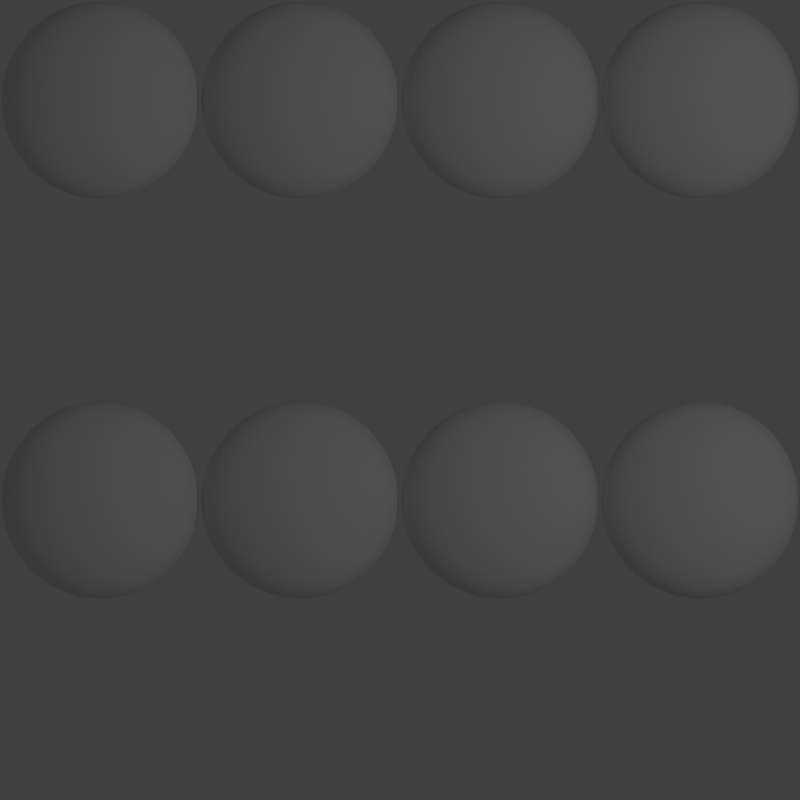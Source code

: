 # Source: normalmap_sprite.template.blend  (saved by Blender 2.72.0; exported with 4.5.12 LTS)
import bpy
from mathutils import Matrix  # noqa: F401  (used for matrix-valued properties, if any)

bpy.ops.wm.read_factory_settings(use_empty=True)
scene = bpy.context.scene
scene.name = 'Scene'

# ---- collections
col_collection_1 = bpy.data.collections.new('Collection 1'); scene.collection.children.link(col_collection_1)

# ---- world
world_world = bpy.data.worlds.new('World'); scene.world = world_world
world_world.color = (0.05088, 0.05088, 0.05088)
world_world.use_sun_shadow = False
world_world.sun_shadow_jitter_overblur = 0.0
world_world.cycles.sampling_method = 'MANUAL'
world_world.cycles.sample_map_resolution = 256

# ---- cameras
cam_camera = bpy.data.cameras.new('Camera')
cam_camera.type = 'ORTHO'
cam_camera.clip_end = 100.0
cam_camera.lens = 35.0
cam_camera.sensor_width = 32.0
cam_camera.sensor_height = 18.0
cam_camera.ortho_scale = 2.0
cam_camera.dof.focus_distance = 0.0
cam_camera.dof.aperture_fstop = 128.0

# ---- lights
light_lamp = bpy.data.lights.new('Lamp', 'POINT')
light_lamp.transmission_factor = 0.0
light_lamp.cutoff_distance = 30.0
light_lamp.energy = 100.0
light_lamp.shadow_buffer_clip_start = 1.001
light_lamp.shadow_soft_size = 0.1
light_lamp.shadow_maximum_resolution = 0.006
light_lamp.use_absolute_resolution = True
light_lamp.cycles.use_multiple_importance_sampling = False

# ---- meshes
me_icosphere_012 = bpy.data.meshes.new('Icosphere.012')
me_icosphere_012.from_pydata([(0.2764, -0.8506, 0.2615), (-0.7236, -0.5257, 0.2615), (-0.7236, 0.5257, 0.2615), (0.2764, 0.8506, 0.2615), (0.8944, 0.0, 0.2615), (0.0, 0.0, 0.5847), (0.9566, -0.1476, 0.1468), (0.9511, -0.309, -1.024e-08), (0.9511, 0.309, 1.024e-08), (0.9566, 0.1476, 0.1468), (0.1552, -0.9554, 0.1468), (0.0, -1.0, -1.024e-08), (0.5878, -0.809, 1.024e-08), (0.436, -0.8642, 0.1468), (-0.8607, -0.4429, 0.1468), (-0.9511, -0.309, -1.024e-08), (-0.5878, -0.809, 1.024e-08), (-0.6872, -0.6817, 0.1468), (-0.6872, 0.6817, 0.1468), (-0.5878, 0.809, -1.024e-08), (-0.9511, 0.309, 1.024e-08), (-0.8607, 0.4429, 0.1468), (0.436, 0.8642, 0.1468), (0.5878, 0.809, -1.024e-08), (0.0, 1.0, 1.024e-08), (0.1552, 0.9554, 0.1468), (0.8311, -0.2389, 0.2937), (0.6882, -0.5, 0.3074), (0.484, -0.7166, 0.2937), (0.02964, -0.8642, 0.2937), (-0.2629, -0.809, 0.3074), (-0.5319, -0.6817, 0.2937), (-0.8127, -0.2952, 0.2937), (-0.8506, 0.0, 0.3074), (-0.8127, 0.2952, 0.2937), (-0.5319, 0.6817, 0.2937), (-0.2629, 0.809, 0.3074), (0.02964, 0.8642, 0.2937), (0.484, 0.7166, 0.2937), (0.6882, 0.5, 0.3074), (0.8311, 0.2389, 0.2937), (0.07761, -0.2389, 0.5659), (0.1625, -0.5, 0.4974), (0.2328, -0.7166, 0.3844), (0.7534, 0.0, 0.3844), (0.5257, 0.0, 0.4974), (0.2511, 0.0, 0.5659), (-0.2032, -0.1476, 0.5659), (-0.4253, -0.309, 0.4974), (-0.6095, -0.4429, 0.3844), (-0.2032, 0.1476, 0.5659), (-0.4253, 0.309, 0.4974), (-0.6095, 0.4429, 0.3844), (0.07761, 0.2389, 0.5659), (0.1625, 0.5, 0.4974), (0.2328, 0.7166, 0.3844), (1.0, 0.0, 0.0), (0.309, -0.9511, 1.638e-14), (-0.809, -0.5878, 4.696e-14), (-0.809, 0.5878, -4.587e-14), (0.309, 0.9511, -1.529e-14), (0.6708, -0.6882, 0.1616), (0.809, -0.5878, -1.112e-06), (0.8618, -0.4253, 0.1616), (-0.4472, -0.8506, 0.1616), (-0.309, -0.9511, -4.602e-07), (-0.1382, -0.9511, 0.1616), (-0.9472, 0.1625, 0.1616), (-1.0, -3.608e-07, 3.643e-07), (-0.9472, -0.1625, 0.1616), (-0.1382, 0.9511, 0.1616), (-0.309, 0.9511, -2.876e-07), (-0.4472, 0.8506, 0.1616), (0.8618, 0.4253, 0.1616), (0.809, 0.5878, 0.0), (0.6708, 0.6882, 0.1616), (0.3618, -0.2629, 0.5229), (0.4472, -0.5257, 0.4231), (0.6382, -0.2629, 0.4231), (-0.1382, -0.4253, 0.5229), (-0.3618, -0.5878, 0.4231), (-0.05279, -0.6882, 0.4231), (-0.4472, 0.0, 0.5229), (-0.6708, 0.1625, 0.4231), (-0.6708, -0.1625, 0.4231), (-0.1382, 0.4253, 0.5229), (-0.05279, 0.6882, 0.4231), (-0.3618, 0.5878, 0.4231), (0.3618, 0.2629, 0.5229), (0.6382, 0.2629, 0.4231), (0.4472, 0.5257, 0.4231)], [], [(0, 28, 43), (1, 31, 49), (2, 34, 52), (3, 37, 55), (4, 40, 44), (6, 9, 4), (7, 56, 6), (6, 56, 9), (56, 8, 9), (10, 13, 0), (11, 57, 10), (10, 57, 13), (57, 12, 13), (14, 17, 1), (15, 58, 14), (14, 58, 17), (58, 16, 17), (18, 21, 2), (19, 59, 18), (18, 59, 21), (59, 20, 21), (22, 25, 3), (23, 60, 22), (22, 60, 25), (60, 24, 25), (13, 28, 0), (12, 61, 13), (13, 61, 28), (61, 27, 28), (12, 62, 61), (62, 63, 61), (61, 63, 27), (63, 26, 27), (62, 7, 63), (7, 6, 63), (63, 6, 26), (6, 4, 26), (17, 31, 1), (16, 64, 17), (17, 64, 31), (64, 30, 31), (16, 65, 64), (65, 66, 64), (64, 66, 30), (66, 29, 30), (65, 11, 66), (11, 10, 66), (66, 10, 29), (10, 0, 29), (21, 34, 2), (20, 67, 21), (21, 67, 34), (67, 33, 34), (20, 68, 67), (68, 69, 67), (67, 69, 33), (69, 32, 33), (68, 15, 69), (15, 14, 69), (69, 14, 32), (14, 1, 32), (25, 37, 3), (24, 70, 25), (25, 70, 37), (70, 36, 37), (24, 71, 70), (71, 72, 70), (70, 72, 36), (72, 35, 36), (71, 19, 72), (19, 18, 72), (72, 18, 35), (18, 2, 35), (9, 40, 4), (8, 73, 9), (9, 73, 40), (73, 39, 40), (8, 74, 73), (74, 75, 73), (73, 75, 39), (75, 38, 39), (74, 23, 75), (23, 22, 75), (75, 22, 38), (22, 3, 38), (41, 46, 5), (42, 76, 41), (43, 77, 42), (41, 76, 46), (76, 45, 46), (42, 77, 76), (77, 78, 76), (76, 78, 45), (78, 44, 45), (43, 28, 77), (28, 27, 77), (77, 27, 78), (27, 26, 78), (78, 26, 44), (26, 4, 44), (47, 41, 5), (48, 79, 47), (49, 80, 48), (47, 79, 41), (79, 42, 41), (48, 80, 79), (80, 81, 79), (79, 81, 42), (81, 43, 42), (49, 31, 80), (31, 30, 80), (80, 30, 81), (30, 29, 81), (81, 29, 43), (29, 0, 43), (50, 47, 5), (51, 82, 50), (52, 83, 51), (50, 82, 47), (82, 48, 47), (51, 83, 82), (83, 84, 82), (82, 84, 48), (84, 49, 48), (52, 34, 83), (34, 33, 83), (83, 33, 84), (33, 32, 84), (84, 32, 49), (32, 1, 49), (53, 50, 5), (54, 85, 53), (55, 86, 54), (53, 85, 50), (85, 51, 50), (54, 86, 85), (86, 87, 85), (85, 87, 51), (87, 52, 51), (55, 37, 86), (37, 36, 86), (86, 36, 87), (36, 35, 87), (87, 35, 52), (35, 2, 52), (46, 53, 5), (45, 88, 46), (44, 89, 45), (46, 88, 53), (88, 54, 53), (45, 89, 88), (89, 90, 88), (88, 90, 54), (90, 55, 54), (44, 40, 89), (40, 39, 89), (89, 39, 90), (39, 38, 90), (90, 38, 55), (38, 3, 55)])
me_icosphere_012.polygons.foreach_set('use_smooth', [True] * 160)
me_icosphere_012.use_remesh_preserve_volume = False
me_icosphere_012.use_remesh_preserve_attributes = False
me_icosphere_012.use_mirror_vertex_groups = False
me_icosphere_012.update()
me_icosphere_011 = bpy.data.meshes.new('Icosphere.011')
me_icosphere_011.from_pydata([(0.2764, -0.8506, 0.2615), (-0.7236, -0.5257, 0.2615), (-0.7236, 0.5257, 0.2615), (0.2764, 0.8506, 0.2615), (0.8944, 0.0, 0.2615), (0.0, 0.0, 0.5847), (0.9566, -0.1476, 0.1468), (0.9511, -0.309, -1.024e-08), (0.9511, 0.309, 1.024e-08), (0.9566, 0.1476, 0.1468), (0.1552, -0.9554, 0.1468), (0.0, -1.0, -1.024e-08), (0.5878, -0.809, 1.024e-08), (0.436, -0.8642, 0.1468), (-0.8607, -0.4429, 0.1468), (-0.9511, -0.309, -1.024e-08), (-0.5878, -0.809, 1.024e-08), (-0.6872, -0.6817, 0.1468), (-0.6872, 0.6817, 0.1468), (-0.5878, 0.809, -1.024e-08), (-0.9511, 0.309, 1.024e-08), (-0.8607, 0.4429, 0.1468), (0.436, 0.8642, 0.1468), (0.5878, 0.809, -1.024e-08), (0.0, 1.0, 1.024e-08), (0.1552, 0.9554, 0.1468), (0.8311, -0.2389, 0.2937), (0.6882, -0.5, 0.3074), (0.484, -0.7166, 0.2937), (0.02964, -0.8642, 0.2937), (-0.2629, -0.809, 0.3074), (-0.5319, -0.6817, 0.2937), (-0.8127, -0.2952, 0.2937), (-0.8506, 0.0, 0.3074), (-0.8127, 0.2952, 0.2937), (-0.5319, 0.6817, 0.2937), (-0.2629, 0.809, 0.3074), (0.02964, 0.8642, 0.2937), (0.484, 0.7166, 0.2937), (0.6882, 0.5, 0.3074), (0.8311, 0.2389, 0.2937), (0.07761, -0.2389, 0.5659), (0.1625, -0.5, 0.4974), (0.2328, -0.7166, 0.3844), (0.7534, 0.0, 0.3844), (0.5257, 0.0, 0.4974), (0.2511, 0.0, 0.5659), (-0.2032, -0.1476, 0.5659), (-0.4253, -0.309, 0.4974), (-0.6095, -0.4429, 0.3844), (-0.2032, 0.1476, 0.5659), (-0.4253, 0.309, 0.4974), (-0.6095, 0.4429, 0.3844), (0.07761, 0.2389, 0.5659), (0.1625, 0.5, 0.4974), (0.2328, 0.7166, 0.3844), (1.0, 0.0, 0.0), (0.309, -0.9511, 1.638e-14), (-0.809, -0.5878, 4.696e-14), (-0.809, 0.5878, -4.587e-14), (0.309, 0.9511, -1.529e-14), (0.6708, -0.6882, 0.1616), (0.809, -0.5878, -1.112e-06), (0.8618, -0.4253, 0.1616), (-0.4472, -0.8506, 0.1616), (-0.309, -0.9511, -4.602e-07), (-0.1382, -0.9511, 0.1616), (-0.9472, 0.1625, 0.1616), (-1.0, -3.608e-07, 3.643e-07), (-0.9472, -0.1625, 0.1616), (-0.1382, 0.9511, 0.1616), (-0.309, 0.9511, -2.876e-07), (-0.4472, 0.8506, 0.1616), (0.8618, 0.4253, 0.1616), (0.809, 0.5878, 0.0), (0.6708, 0.6882, 0.1616), (0.3618, -0.2629, 0.5229), (0.4472, -0.5257, 0.4231), (0.6382, -0.2629, 0.4231), (-0.1382, -0.4253, 0.5229), (-0.3618, -0.5878, 0.4231), (-0.05279, -0.6882, 0.4231), (-0.4472, 0.0, 0.5229), (-0.6708, 0.1625, 0.4231), (-0.6708, -0.1625, 0.4231), (-0.1382, 0.4253, 0.5229), (-0.05279, 0.6882, 0.4231), (-0.3618, 0.5878, 0.4231), (0.3618, 0.2629, 0.5229), (0.6382, 0.2629, 0.4231), (0.4472, 0.5257, 0.4231)], [], [(0, 28, 43), (1, 31, 49), (2, 34, 52), (3, 37, 55), (4, 40, 44), (6, 9, 4), (7, 56, 6), (6, 56, 9), (56, 8, 9), (10, 13, 0), (11, 57, 10), (10, 57, 13), (57, 12, 13), (14, 17, 1), (15, 58, 14), (14, 58, 17), (58, 16, 17), (18, 21, 2), (19, 59, 18), (18, 59, 21), (59, 20, 21), (22, 25, 3), (23, 60, 22), (22, 60, 25), (60, 24, 25), (13, 28, 0), (12, 61, 13), (13, 61, 28), (61, 27, 28), (12, 62, 61), (62, 63, 61), (61, 63, 27), (63, 26, 27), (62, 7, 63), (7, 6, 63), (63, 6, 26), (6, 4, 26), (17, 31, 1), (16, 64, 17), (17, 64, 31), (64, 30, 31), (16, 65, 64), (65, 66, 64), (64, 66, 30), (66, 29, 30), (65, 11, 66), (11, 10, 66), (66, 10, 29), (10, 0, 29), (21, 34, 2), (20, 67, 21), (21, 67, 34), (67, 33, 34), (20, 68, 67), (68, 69, 67), (67, 69, 33), (69, 32, 33), (68, 15, 69), (15, 14, 69), (69, 14, 32), (14, 1, 32), (25, 37, 3), (24, 70, 25), (25, 70, 37), (70, 36, 37), (24, 71, 70), (71, 72, 70), (70, 72, 36), (72, 35, 36), (71, 19, 72), (19, 18, 72), (72, 18, 35), (18, 2, 35), (9, 40, 4), (8, 73, 9), (9, 73, 40), (73, 39, 40), (8, 74, 73), (74, 75, 73), (73, 75, 39), (75, 38, 39), (74, 23, 75), (23, 22, 75), (75, 22, 38), (22, 3, 38), (41, 46, 5), (42, 76, 41), (43, 77, 42), (41, 76, 46), (76, 45, 46), (42, 77, 76), (77, 78, 76), (76, 78, 45), (78, 44, 45), (43, 28, 77), (28, 27, 77), (77, 27, 78), (27, 26, 78), (78, 26, 44), (26, 4, 44), (47, 41, 5), (48, 79, 47), (49, 80, 48), (47, 79, 41), (79, 42, 41), (48, 80, 79), (80, 81, 79), (79, 81, 42), (81, 43, 42), (49, 31, 80), (31, 30, 80), (80, 30, 81), (30, 29, 81), (81, 29, 43), (29, 0, 43), (50, 47, 5), (51, 82, 50), (52, 83, 51), (50, 82, 47), (82, 48, 47), (51, 83, 82), (83, 84, 82), (82, 84, 48), (84, 49, 48), (52, 34, 83), (34, 33, 83), (83, 33, 84), (33, 32, 84), (84, 32, 49), (32, 1, 49), (53, 50, 5), (54, 85, 53), (55, 86, 54), (53, 85, 50), (85, 51, 50), (54, 86, 85), (86, 87, 85), (85, 87, 51), (87, 52, 51), (55, 37, 86), (37, 36, 86), (86, 36, 87), (36, 35, 87), (87, 35, 52), (35, 2, 52), (46, 53, 5), (45, 88, 46), (44, 89, 45), (46, 88, 53), (88, 54, 53), (45, 89, 88), (89, 90, 88), (88, 90, 54), (90, 55, 54), (44, 40, 89), (40, 39, 89), (89, 39, 90), (39, 38, 90), (90, 38, 55), (38, 3, 55)])
me_icosphere_011.polygons.foreach_set('use_smooth', [True] * 160)
me_icosphere_011.use_remesh_preserve_volume = False
me_icosphere_011.use_remesh_preserve_attributes = False
me_icosphere_011.use_mirror_vertex_groups = False
me_icosphere_011.update()
me_icosphere_010 = bpy.data.meshes.new('Icosphere.010')
me_icosphere_010.from_pydata([(0.2764, -0.8506, 0.2615), (-0.7236, -0.5257, 0.2615), (-0.7236, 0.5257, 0.2615), (0.2764, 0.8506, 0.2615), (0.8944, 0.0, 0.2615), (0.0, 0.0, 0.5847), (0.9566, -0.1476, 0.1468), (0.9511, -0.309, -1.024e-08), (0.9511, 0.309, 1.024e-08), (0.9566, 0.1476, 0.1468), (0.1552, -0.9554, 0.1468), (0.0, -1.0, -1.024e-08), (0.5878, -0.809, 1.024e-08), (0.436, -0.8642, 0.1468), (-0.8607, -0.4429, 0.1468), (-0.9511, -0.309, -1.024e-08), (-0.5878, -0.809, 1.024e-08), (-0.6872, -0.6817, 0.1468), (-0.6872, 0.6817, 0.1468), (-0.5878, 0.809, -1.024e-08), (-0.9511, 0.309, 1.024e-08), (-0.8607, 0.4429, 0.1468), (0.436, 0.8642, 0.1468), (0.5878, 0.809, -1.024e-08), (0.0, 1.0, 1.024e-08), (0.1552, 0.9554, 0.1468), (0.8311, -0.2389, 0.2937), (0.6882, -0.5, 0.3074), (0.484, -0.7166, 0.2937), (0.02964, -0.8642, 0.2937), (-0.2629, -0.809, 0.3074), (-0.5319, -0.6817, 0.2937), (-0.8127, -0.2952, 0.2937), (-0.8506, 0.0, 0.3074), (-0.8127, 0.2952, 0.2937), (-0.5319, 0.6817, 0.2937), (-0.2629, 0.809, 0.3074), (0.02964, 0.8642, 0.2937), (0.484, 0.7166, 0.2937), (0.6882, 0.5, 0.3074), (0.8311, 0.2389, 0.2937), (0.07761, -0.2389, 0.5659), (0.1625, -0.5, 0.4974), (0.2328, -0.7166, 0.3844), (0.7534, 0.0, 0.3844), (0.5257, 0.0, 0.4974), (0.2511, 0.0, 0.5659), (-0.2032, -0.1476, 0.5659), (-0.4253, -0.309, 0.4974), (-0.6095, -0.4429, 0.3844), (-0.2032, 0.1476, 0.5659), (-0.4253, 0.309, 0.4974), (-0.6095, 0.4429, 0.3844), (0.07761, 0.2389, 0.5659), (0.1625, 0.5, 0.4974), (0.2328, 0.7166, 0.3844), (1.0, 0.0, 0.0), (0.309, -0.9511, 1.638e-14), (-0.809, -0.5878, 4.696e-14), (-0.809, 0.5878, -4.587e-14), (0.309, 0.9511, -1.529e-14), (0.6708, -0.6882, 0.1616), (0.809, -0.5878, -1.112e-06), (0.8618, -0.4253, 0.1616), (-0.4472, -0.8506, 0.1616), (-0.309, -0.9511, -4.602e-07), (-0.1382, -0.9511, 0.1616), (-0.9472, 0.1625, 0.1616), (-1.0, -3.608e-07, 3.643e-07), (-0.9472, -0.1625, 0.1616), (-0.1382, 0.9511, 0.1616), (-0.309, 0.9511, -2.876e-07), (-0.4472, 0.8506, 0.1616), (0.8618, 0.4253, 0.1616), (0.809, 0.5878, 0.0), (0.6708, 0.6882, 0.1616), (0.3618, -0.2629, 0.5229), (0.4472, -0.5257, 0.4231), (0.6382, -0.2629, 0.4231), (-0.1382, -0.4253, 0.5229), (-0.3618, -0.5878, 0.4231), (-0.05279, -0.6882, 0.4231), (-0.4472, 0.0, 0.5229), (-0.6708, 0.1625, 0.4231), (-0.6708, -0.1625, 0.4231), (-0.1382, 0.4253, 0.5229), (-0.05279, 0.6882, 0.4231), (-0.3618, 0.5878, 0.4231), (0.3618, 0.2629, 0.5229), (0.6382, 0.2629, 0.4231), (0.4472, 0.5257, 0.4231)], [], [(0, 28, 43), (1, 31, 49), (2, 34, 52), (3, 37, 55), (4, 40, 44), (6, 9, 4), (7, 56, 6), (6, 56, 9), (56, 8, 9), (10, 13, 0), (11, 57, 10), (10, 57, 13), (57, 12, 13), (14, 17, 1), (15, 58, 14), (14, 58, 17), (58, 16, 17), (18, 21, 2), (19, 59, 18), (18, 59, 21), (59, 20, 21), (22, 25, 3), (23, 60, 22), (22, 60, 25), (60, 24, 25), (13, 28, 0), (12, 61, 13), (13, 61, 28), (61, 27, 28), (12, 62, 61), (62, 63, 61), (61, 63, 27), (63, 26, 27), (62, 7, 63), (7, 6, 63), (63, 6, 26), (6, 4, 26), (17, 31, 1), (16, 64, 17), (17, 64, 31), (64, 30, 31), (16, 65, 64), (65, 66, 64), (64, 66, 30), (66, 29, 30), (65, 11, 66), (11, 10, 66), (66, 10, 29), (10, 0, 29), (21, 34, 2), (20, 67, 21), (21, 67, 34), (67, 33, 34), (20, 68, 67), (68, 69, 67), (67, 69, 33), (69, 32, 33), (68, 15, 69), (15, 14, 69), (69, 14, 32), (14, 1, 32), (25, 37, 3), (24, 70, 25), (25, 70, 37), (70, 36, 37), (24, 71, 70), (71, 72, 70), (70, 72, 36), (72, 35, 36), (71, 19, 72), (19, 18, 72), (72, 18, 35), (18, 2, 35), (9, 40, 4), (8, 73, 9), (9, 73, 40), (73, 39, 40), (8, 74, 73), (74, 75, 73), (73, 75, 39), (75, 38, 39), (74, 23, 75), (23, 22, 75), (75, 22, 38), (22, 3, 38), (41, 46, 5), (42, 76, 41), (43, 77, 42), (41, 76, 46), (76, 45, 46), (42, 77, 76), (77, 78, 76), (76, 78, 45), (78, 44, 45), (43, 28, 77), (28, 27, 77), (77, 27, 78), (27, 26, 78), (78, 26, 44), (26, 4, 44), (47, 41, 5), (48, 79, 47), (49, 80, 48), (47, 79, 41), (79, 42, 41), (48, 80, 79), (80, 81, 79), (79, 81, 42), (81, 43, 42), (49, 31, 80), (31, 30, 80), (80, 30, 81), (30, 29, 81), (81, 29, 43), (29, 0, 43), (50, 47, 5), (51, 82, 50), (52, 83, 51), (50, 82, 47), (82, 48, 47), (51, 83, 82), (83, 84, 82), (82, 84, 48), (84, 49, 48), (52, 34, 83), (34, 33, 83), (83, 33, 84), (33, 32, 84), (84, 32, 49), (32, 1, 49), (53, 50, 5), (54, 85, 53), (55, 86, 54), (53, 85, 50), (85, 51, 50), (54, 86, 85), (86, 87, 85), (85, 87, 51), (87, 52, 51), (55, 37, 86), (37, 36, 86), (86, 36, 87), (36, 35, 87), (87, 35, 52), (35, 2, 52), (46, 53, 5), (45, 88, 46), (44, 89, 45), (46, 88, 53), (88, 54, 53), (45, 89, 88), (89, 90, 88), (88, 90, 54), (90, 55, 54), (44, 40, 89), (40, 39, 89), (89, 39, 90), (39, 38, 90), (90, 38, 55), (38, 3, 55)])
me_icosphere_010.polygons.foreach_set('use_smooth', [True] * 160)
me_icosphere_010.use_remesh_preserve_volume = False
me_icosphere_010.use_remesh_preserve_attributes = False
me_icosphere_010.use_mirror_vertex_groups = False
me_icosphere_010.update()
me_icosphere_009 = bpy.data.meshes.new('Icosphere.009')
me_icosphere_009.from_pydata([(0.2764, -0.8506, 0.2615), (-0.7236, -0.5257, 0.2615), (-0.7236, 0.5257, 0.2615), (0.2764, 0.8506, 0.2615), (0.8944, 0.0, 0.2615), (0.0, 0.0, 0.5847), (0.9566, -0.1476, 0.1468), (0.9511, -0.309, -1.024e-08), (0.9511, 0.309, 1.024e-08), (0.9566, 0.1476, 0.1468), (0.1552, -0.9554, 0.1468), (0.0, -1.0, -1.024e-08), (0.5878, -0.809, 1.024e-08), (0.436, -0.8642, 0.1468), (-0.8607, -0.4429, 0.1468), (-0.9511, -0.309, -1.024e-08), (-0.5878, -0.809, 1.024e-08), (-0.6872, -0.6817, 0.1468), (-0.6872, 0.6817, 0.1468), (-0.5878, 0.809, -1.024e-08), (-0.9511, 0.309, 1.024e-08), (-0.8607, 0.4429, 0.1468), (0.436, 0.8642, 0.1468), (0.5878, 0.809, -1.024e-08), (0.0, 1.0, 1.024e-08), (0.1552, 0.9554, 0.1468), (0.8311, -0.2389, 0.2937), (0.6882, -0.5, 0.3074), (0.484, -0.7166, 0.2937), (0.02964, -0.8642, 0.2937), (-0.2629, -0.809, 0.3074), (-0.5319, -0.6817, 0.2937), (-0.8127, -0.2952, 0.2937), (-0.8506, 0.0, 0.3074), (-0.8127, 0.2952, 0.2937), (-0.5319, 0.6817, 0.2937), (-0.2629, 0.809, 0.3074), (0.02964, 0.8642, 0.2937), (0.484, 0.7166, 0.2937), (0.6882, 0.5, 0.3074), (0.8311, 0.2389, 0.2937), (0.07761, -0.2389, 0.5659), (0.1625, -0.5, 0.4974), (0.2328, -0.7166, 0.3844), (0.7534, 0.0, 0.3844), (0.5257, 0.0, 0.4974), (0.2511, 0.0, 0.5659), (-0.2032, -0.1476, 0.5659), (-0.4253, -0.309, 0.4974), (-0.6095, -0.4429, 0.3844), (-0.2032, 0.1476, 0.5659), (-0.4253, 0.309, 0.4974), (-0.6095, 0.4429, 0.3844), (0.07761, 0.2389, 0.5659), (0.1625, 0.5, 0.4974), (0.2328, 0.7166, 0.3844), (1.0, 0.0, 0.0), (0.309, -0.9511, 1.638e-14), (-0.809, -0.5878, 4.696e-14), (-0.809, 0.5878, -4.587e-14), (0.309, 0.9511, -1.529e-14), (0.6708, -0.6882, 0.1616), (0.809, -0.5878, -1.112e-06), (0.8618, -0.4253, 0.1616), (-0.4472, -0.8506, 0.1616), (-0.309, -0.9511, -4.602e-07), (-0.1382, -0.9511, 0.1616), (-0.9472, 0.1625, 0.1616), (-1.0, -3.608e-07, 3.643e-07), (-0.9472, -0.1625, 0.1616), (-0.1382, 0.9511, 0.1616), (-0.309, 0.9511, -2.876e-07), (-0.4472, 0.8506, 0.1616), (0.8618, 0.4253, 0.1616), (0.809, 0.5878, 0.0), (0.6708, 0.6882, 0.1616), (0.3618, -0.2629, 0.5229), (0.4472, -0.5257, 0.4231), (0.6382, -0.2629, 0.4231), (-0.1382, -0.4253, 0.5229), (-0.3618, -0.5878, 0.4231), (-0.05279, -0.6882, 0.4231), (-0.4472, 0.0, 0.5229), (-0.6708, 0.1625, 0.4231), (-0.6708, -0.1625, 0.4231), (-0.1382, 0.4253, 0.5229), (-0.05279, 0.6882, 0.4231), (-0.3618, 0.5878, 0.4231), (0.3618, 0.2629, 0.5229), (0.6382, 0.2629, 0.4231), (0.4472, 0.5257, 0.4231)], [], [(0, 28, 43), (1, 31, 49), (2, 34, 52), (3, 37, 55), (4, 40, 44), (6, 9, 4), (7, 56, 6), (6, 56, 9), (56, 8, 9), (10, 13, 0), (11, 57, 10), (10, 57, 13), (57, 12, 13), (14, 17, 1), (15, 58, 14), (14, 58, 17), (58, 16, 17), (18, 21, 2), (19, 59, 18), (18, 59, 21), (59, 20, 21), (22, 25, 3), (23, 60, 22), (22, 60, 25), (60, 24, 25), (13, 28, 0), (12, 61, 13), (13, 61, 28), (61, 27, 28), (12, 62, 61), (62, 63, 61), (61, 63, 27), (63, 26, 27), (62, 7, 63), (7, 6, 63), (63, 6, 26), (6, 4, 26), (17, 31, 1), (16, 64, 17), (17, 64, 31), (64, 30, 31), (16, 65, 64), (65, 66, 64), (64, 66, 30), (66, 29, 30), (65, 11, 66), (11, 10, 66), (66, 10, 29), (10, 0, 29), (21, 34, 2), (20, 67, 21), (21, 67, 34), (67, 33, 34), (20, 68, 67), (68, 69, 67), (67, 69, 33), (69, 32, 33), (68, 15, 69), (15, 14, 69), (69, 14, 32), (14, 1, 32), (25, 37, 3), (24, 70, 25), (25, 70, 37), (70, 36, 37), (24, 71, 70), (71, 72, 70), (70, 72, 36), (72, 35, 36), (71, 19, 72), (19, 18, 72), (72, 18, 35), (18, 2, 35), (9, 40, 4), (8, 73, 9), (9, 73, 40), (73, 39, 40), (8, 74, 73), (74, 75, 73), (73, 75, 39), (75, 38, 39), (74, 23, 75), (23, 22, 75), (75, 22, 38), (22, 3, 38), (41, 46, 5), (42, 76, 41), (43, 77, 42), (41, 76, 46), (76, 45, 46), (42, 77, 76), (77, 78, 76), (76, 78, 45), (78, 44, 45), (43, 28, 77), (28, 27, 77), (77, 27, 78), (27, 26, 78), (78, 26, 44), (26, 4, 44), (47, 41, 5), (48, 79, 47), (49, 80, 48), (47, 79, 41), (79, 42, 41), (48, 80, 79), (80, 81, 79), (79, 81, 42), (81, 43, 42), (49, 31, 80), (31, 30, 80), (80, 30, 81), (30, 29, 81), (81, 29, 43), (29, 0, 43), (50, 47, 5), (51, 82, 50), (52, 83, 51), (50, 82, 47), (82, 48, 47), (51, 83, 82), (83, 84, 82), (82, 84, 48), (84, 49, 48), (52, 34, 83), (34, 33, 83), (83, 33, 84), (33, 32, 84), (84, 32, 49), (32, 1, 49), (53, 50, 5), (54, 85, 53), (55, 86, 54), (53, 85, 50), (85, 51, 50), (54, 86, 85), (86, 87, 85), (85, 87, 51), (87, 52, 51), (55, 37, 86), (37, 36, 86), (86, 36, 87), (36, 35, 87), (87, 35, 52), (35, 2, 52), (46, 53, 5), (45, 88, 46), (44, 89, 45), (46, 88, 53), (88, 54, 53), (45, 89, 88), (89, 90, 88), (88, 90, 54), (90, 55, 54), (44, 40, 89), (40, 39, 89), (89, 39, 90), (39, 38, 90), (90, 38, 55), (38, 3, 55)])
me_icosphere_009.polygons.foreach_set('use_smooth', [True] * 160)
me_icosphere_009.use_remesh_preserve_volume = False
me_icosphere_009.use_remesh_preserve_attributes = False
me_icosphere_009.use_mirror_vertex_groups = False
me_icosphere_009.update()
me_icosphere_008 = bpy.data.meshes.new('Icosphere.008')
me_icosphere_008.from_pydata([(0.2764, -0.8506, 0.2615), (-0.7236, -0.5257, 0.2615), (-0.7236, 0.5257, 0.2615), (0.2764, 0.8506, 0.2615), (0.8944, 0.0, 0.2615), (0.0, 0.0, 0.5847), (0.9566, -0.1476, 0.1468), (0.9511, -0.309, -1.024e-08), (0.9511, 0.309, 1.024e-08), (0.9566, 0.1476, 0.1468), (0.1552, -0.9554, 0.1468), (0.0, -1.0, -1.024e-08), (0.5878, -0.809, 1.024e-08), (0.436, -0.8642, 0.1468), (-0.8607, -0.4429, 0.1468), (-0.9511, -0.309, -1.024e-08), (-0.5878, -0.809, 1.024e-08), (-0.6872, -0.6817, 0.1468), (-0.6872, 0.6817, 0.1468), (-0.5878, 0.809, -1.024e-08), (-0.9511, 0.309, 1.024e-08), (-0.8607, 0.4429, 0.1468), (0.436, 0.8642, 0.1468), (0.5878, 0.809, -1.024e-08), (0.0, 1.0, 1.024e-08), (0.1552, 0.9554, 0.1468), (0.8311, -0.2389, 0.2937), (0.6882, -0.5, 0.3074), (0.484, -0.7166, 0.2937), (0.02964, -0.8642, 0.2937), (-0.2629, -0.809, 0.3074), (-0.5319, -0.6817, 0.2937), (-0.8127, -0.2952, 0.2937), (-0.8506, 0.0, 0.3074), (-0.8127, 0.2952, 0.2937), (-0.5319, 0.6817, 0.2937), (-0.2629, 0.809, 0.3074), (0.02964, 0.8642, 0.2937), (0.484, 0.7166, 0.2937), (0.6882, 0.5, 0.3074), (0.8311, 0.2389, 0.2937), (0.07761, -0.2389, 0.5659), (0.1625, -0.5, 0.4974), (0.2328, -0.7166, 0.3844), (0.7534, 0.0, 0.3844), (0.5257, 0.0, 0.4974), (0.2511, 0.0, 0.5659), (-0.2032, -0.1476, 0.5659), (-0.4253, -0.309, 0.4974), (-0.6095, -0.4429, 0.3844), (-0.2032, 0.1476, 0.5659), (-0.4253, 0.309, 0.4974), (-0.6095, 0.4429, 0.3844), (0.07761, 0.2389, 0.5659), (0.1625, 0.5, 0.4974), (0.2328, 0.7166, 0.3844), (1.0, 0.0, 0.0), (0.309, -0.9511, 1.638e-14), (-0.809, -0.5878, 4.696e-14), (-0.809, 0.5878, -4.587e-14), (0.309, 0.9511, -1.529e-14), (0.6708, -0.6882, 0.1616), (0.809, -0.5878, -1.112e-06), (0.8618, -0.4253, 0.1616), (-0.4472, -0.8506, 0.1616), (-0.309, -0.9511, -4.602e-07), (-0.1382, -0.9511, 0.1616), (-0.9472, 0.1625, 0.1616), (-1.0, -3.608e-07, 3.643e-07), (-0.9472, -0.1625, 0.1616), (-0.1382, 0.9511, 0.1616), (-0.309, 0.9511, -2.876e-07), (-0.4472, 0.8506, 0.1616), (0.8618, 0.4253, 0.1616), (0.809, 0.5878, 0.0), (0.6708, 0.6882, 0.1616), (0.3618, -0.2629, 0.5229), (0.4472, -0.5257, 0.4231), (0.6382, -0.2629, 0.4231), (-0.1382, -0.4253, 0.5229), (-0.3618, -0.5878, 0.4231), (-0.05279, -0.6882, 0.4231), (-0.4472, 0.0, 0.5229), (-0.6708, 0.1625, 0.4231), (-0.6708, -0.1625, 0.4231), (-0.1382, 0.4253, 0.5229), (-0.05279, 0.6882, 0.4231), (-0.3618, 0.5878, 0.4231), (0.3618, 0.2629, 0.5229), (0.6382, 0.2629, 0.4231), (0.4472, 0.5257, 0.4231)], [], [(0, 28, 43), (1, 31, 49), (2, 34, 52), (3, 37, 55), (4, 40, 44), (6, 9, 4), (7, 56, 6), (6, 56, 9), (56, 8, 9), (10, 13, 0), (11, 57, 10), (10, 57, 13), (57, 12, 13), (14, 17, 1), (15, 58, 14), (14, 58, 17), (58, 16, 17), (18, 21, 2), (19, 59, 18), (18, 59, 21), (59, 20, 21), (22, 25, 3), (23, 60, 22), (22, 60, 25), (60, 24, 25), (13, 28, 0), (12, 61, 13), (13, 61, 28), (61, 27, 28), (12, 62, 61), (62, 63, 61), (61, 63, 27), (63, 26, 27), (62, 7, 63), (7, 6, 63), (63, 6, 26), (6, 4, 26), (17, 31, 1), (16, 64, 17), (17, 64, 31), (64, 30, 31), (16, 65, 64), (65, 66, 64), (64, 66, 30), (66, 29, 30), (65, 11, 66), (11, 10, 66), (66, 10, 29), (10, 0, 29), (21, 34, 2), (20, 67, 21), (21, 67, 34), (67, 33, 34), (20, 68, 67), (68, 69, 67), (67, 69, 33), (69, 32, 33), (68, 15, 69), (15, 14, 69), (69, 14, 32), (14, 1, 32), (25, 37, 3), (24, 70, 25), (25, 70, 37), (70, 36, 37), (24, 71, 70), (71, 72, 70), (70, 72, 36), (72, 35, 36), (71, 19, 72), (19, 18, 72), (72, 18, 35), (18, 2, 35), (9, 40, 4), (8, 73, 9), (9, 73, 40), (73, 39, 40), (8, 74, 73), (74, 75, 73), (73, 75, 39), (75, 38, 39), (74, 23, 75), (23, 22, 75), (75, 22, 38), (22, 3, 38), (41, 46, 5), (42, 76, 41), (43, 77, 42), (41, 76, 46), (76, 45, 46), (42, 77, 76), (77, 78, 76), (76, 78, 45), (78, 44, 45), (43, 28, 77), (28, 27, 77), (77, 27, 78), (27, 26, 78), (78, 26, 44), (26, 4, 44), (47, 41, 5), (48, 79, 47), (49, 80, 48), (47, 79, 41), (79, 42, 41), (48, 80, 79), (80, 81, 79), (79, 81, 42), (81, 43, 42), (49, 31, 80), (31, 30, 80), (80, 30, 81), (30, 29, 81), (81, 29, 43), (29, 0, 43), (50, 47, 5), (51, 82, 50), (52, 83, 51), (50, 82, 47), (82, 48, 47), (51, 83, 82), (83, 84, 82), (82, 84, 48), (84, 49, 48), (52, 34, 83), (34, 33, 83), (83, 33, 84), (33, 32, 84), (84, 32, 49), (32, 1, 49), (53, 50, 5), (54, 85, 53), (55, 86, 54), (53, 85, 50), (85, 51, 50), (54, 86, 85), (86, 87, 85), (85, 87, 51), (87, 52, 51), (55, 37, 86), (37, 36, 86), (86, 36, 87), (36, 35, 87), (87, 35, 52), (35, 2, 52), (46, 53, 5), (45, 88, 46), (44, 89, 45), (46, 88, 53), (88, 54, 53), (45, 89, 88), (89, 90, 88), (88, 90, 54), (90, 55, 54), (44, 40, 89), (40, 39, 89), (89, 39, 90), (39, 38, 90), (90, 38, 55), (38, 3, 55)])
me_icosphere_008.polygons.foreach_set('use_smooth', [True] * 160)
me_icosphere_008.use_remesh_preserve_volume = False
me_icosphere_008.use_remesh_preserve_attributes = False
me_icosphere_008.use_mirror_vertex_groups = False
me_icosphere_008.update()
me_icosphere_007 = bpy.data.meshes.new('Icosphere.007')
me_icosphere_007.from_pydata([(0.2764, -0.8506, 0.2615), (-0.7236, -0.5257, 0.2615), (-0.7236, 0.5257, 0.2615), (0.2764, 0.8506, 0.2615), (0.8944, 0.0, 0.2615), (0.0, 0.0, 0.5847), (0.9566, -0.1476, 0.1468), (0.9511, -0.309, -1.024e-08), (0.9511, 0.309, 1.024e-08), (0.9566, 0.1476, 0.1468), (0.1552, -0.9554, 0.1468), (0.0, -1.0, -1.024e-08), (0.5878, -0.809, 1.024e-08), (0.436, -0.8642, 0.1468), (-0.8607, -0.4429, 0.1468), (-0.9511, -0.309, -1.024e-08), (-0.5878, -0.809, 1.024e-08), (-0.6872, -0.6817, 0.1468), (-0.6872, 0.6817, 0.1468), (-0.5878, 0.809, -1.024e-08), (-0.9511, 0.309, 1.024e-08), (-0.8607, 0.4429, 0.1468), (0.436, 0.8642, 0.1468), (0.5878, 0.809, -1.024e-08), (0.0, 1.0, 1.024e-08), (0.1552, 0.9554, 0.1468), (0.8311, -0.2389, 0.2937), (0.6882, -0.5, 0.3074), (0.484, -0.7166, 0.2937), (0.02964, -0.8642, 0.2937), (-0.2629, -0.809, 0.3074), (-0.5319, -0.6817, 0.2937), (-0.8127, -0.2952, 0.2937), (-0.8506, 0.0, 0.3074), (-0.8127, 0.2952, 0.2937), (-0.5319, 0.6817, 0.2937), (-0.2629, 0.809, 0.3074), (0.02964, 0.8642, 0.2937), (0.484, 0.7166, 0.2937), (0.6882, 0.5, 0.3074), (0.8311, 0.2389, 0.2937), (0.07761, -0.2389, 0.5659), (0.1625, -0.5, 0.4974), (0.2328, -0.7166, 0.3844), (0.7534, 0.0, 0.3844), (0.5257, 0.0, 0.4974), (0.2511, 0.0, 0.5659), (-0.2032, -0.1476, 0.5659), (-0.4253, -0.309, 0.4974), (-0.6095, -0.4429, 0.3844), (-0.2032, 0.1476, 0.5659), (-0.4253, 0.309, 0.4974), (-0.6095, 0.4429, 0.3844), (0.07761, 0.2389, 0.5659), (0.1625, 0.5, 0.4974), (0.2328, 0.7166, 0.3844), (1.0, 0.0, 0.0), (0.309, -0.9511, 1.638e-14), (-0.809, -0.5878, 4.696e-14), (-0.809, 0.5878, -4.587e-14), (0.309, 0.9511, -1.529e-14), (0.6708, -0.6882, 0.1616), (0.809, -0.5878, -1.112e-06), (0.8618, -0.4253, 0.1616), (-0.4472, -0.8506, 0.1616), (-0.309, -0.9511, -4.602e-07), (-0.1382, -0.9511, 0.1616), (-0.9472, 0.1625, 0.1616), (-1.0, -3.608e-07, 3.643e-07), (-0.9472, -0.1625, 0.1616), (-0.1382, 0.9511, 0.1616), (-0.309, 0.9511, -2.876e-07), (-0.4472, 0.8506, 0.1616), (0.8618, 0.4253, 0.1616), (0.809, 0.5878, 0.0), (0.6708, 0.6882, 0.1616), (0.3618, -0.2629, 0.5229), (0.4472, -0.5257, 0.4231), (0.6382, -0.2629, 0.4231), (-0.1382, -0.4253, 0.5229), (-0.3618, -0.5878, 0.4231), (-0.05279, -0.6882, 0.4231), (-0.4472, 0.0, 0.5229), (-0.6708, 0.1625, 0.4231), (-0.6708, -0.1625, 0.4231), (-0.1382, 0.4253, 0.5229), (-0.05279, 0.6882, 0.4231), (-0.3618, 0.5878, 0.4231), (0.3618, 0.2629, 0.5229), (0.6382, 0.2629, 0.4231), (0.4472, 0.5257, 0.4231)], [], [(0, 28, 43), (1, 31, 49), (2, 34, 52), (3, 37, 55), (4, 40, 44), (6, 9, 4), (7, 56, 6), (6, 56, 9), (56, 8, 9), (10, 13, 0), (11, 57, 10), (10, 57, 13), (57, 12, 13), (14, 17, 1), (15, 58, 14), (14, 58, 17), (58, 16, 17), (18, 21, 2), (19, 59, 18), (18, 59, 21), (59, 20, 21), (22, 25, 3), (23, 60, 22), (22, 60, 25), (60, 24, 25), (13, 28, 0), (12, 61, 13), (13, 61, 28), (61, 27, 28), (12, 62, 61), (62, 63, 61), (61, 63, 27), (63, 26, 27), (62, 7, 63), (7, 6, 63), (63, 6, 26), (6, 4, 26), (17, 31, 1), (16, 64, 17), (17, 64, 31), (64, 30, 31), (16, 65, 64), (65, 66, 64), (64, 66, 30), (66, 29, 30), (65, 11, 66), (11, 10, 66), (66, 10, 29), (10, 0, 29), (21, 34, 2), (20, 67, 21), (21, 67, 34), (67, 33, 34), (20, 68, 67), (68, 69, 67), (67, 69, 33), (69, 32, 33), (68, 15, 69), (15, 14, 69), (69, 14, 32), (14, 1, 32), (25, 37, 3), (24, 70, 25), (25, 70, 37), (70, 36, 37), (24, 71, 70), (71, 72, 70), (70, 72, 36), (72, 35, 36), (71, 19, 72), (19, 18, 72), (72, 18, 35), (18, 2, 35), (9, 40, 4), (8, 73, 9), (9, 73, 40), (73, 39, 40), (8, 74, 73), (74, 75, 73), (73, 75, 39), (75, 38, 39), (74, 23, 75), (23, 22, 75), (75, 22, 38), (22, 3, 38), (41, 46, 5), (42, 76, 41), (43, 77, 42), (41, 76, 46), (76, 45, 46), (42, 77, 76), (77, 78, 76), (76, 78, 45), (78, 44, 45), (43, 28, 77), (28, 27, 77), (77, 27, 78), (27, 26, 78), (78, 26, 44), (26, 4, 44), (47, 41, 5), (48, 79, 47), (49, 80, 48), (47, 79, 41), (79, 42, 41), (48, 80, 79), (80, 81, 79), (79, 81, 42), (81, 43, 42), (49, 31, 80), (31, 30, 80), (80, 30, 81), (30, 29, 81), (81, 29, 43), (29, 0, 43), (50, 47, 5), (51, 82, 50), (52, 83, 51), (50, 82, 47), (82, 48, 47), (51, 83, 82), (83, 84, 82), (82, 84, 48), (84, 49, 48), (52, 34, 83), (34, 33, 83), (83, 33, 84), (33, 32, 84), (84, 32, 49), (32, 1, 49), (53, 50, 5), (54, 85, 53), (55, 86, 54), (53, 85, 50), (85, 51, 50), (54, 86, 85), (86, 87, 85), (85, 87, 51), (87, 52, 51), (55, 37, 86), (37, 36, 86), (86, 36, 87), (36, 35, 87), (87, 35, 52), (35, 2, 52), (46, 53, 5), (45, 88, 46), (44, 89, 45), (46, 88, 53), (88, 54, 53), (45, 89, 88), (89, 90, 88), (88, 90, 54), (90, 55, 54), (44, 40, 89), (40, 39, 89), (89, 39, 90), (39, 38, 90), (90, 38, 55), (38, 3, 55)])
me_icosphere_007.polygons.foreach_set('use_smooth', [True] * 160)
me_icosphere_007.use_remesh_preserve_volume = False
me_icosphere_007.use_remesh_preserve_attributes = False
me_icosphere_007.use_mirror_vertex_groups = False
me_icosphere_007.update()
me_icosphere_006 = bpy.data.meshes.new('Icosphere.006')
me_icosphere_006.from_pydata([(0.2764, -0.8506, 0.2615), (-0.7236, -0.5257, 0.2615), (-0.7236, 0.5257, 0.2615), (0.2764, 0.8506, 0.2615), (0.8944, 0.0, 0.2615), (0.0, 0.0, 0.5847), (0.9566, -0.1476, 0.1468), (0.9511, -0.309, -1.024e-08), (0.9511, 0.309, 1.024e-08), (0.9566, 0.1476, 0.1468), (0.1552, -0.9554, 0.1468), (0.0, -1.0, -1.024e-08), (0.5878, -0.809, 1.024e-08), (0.436, -0.8642, 0.1468), (-0.8607, -0.4429, 0.1468), (-0.9511, -0.309, -1.024e-08), (-0.5878, -0.809, 1.024e-08), (-0.6872, -0.6817, 0.1468), (-0.6872, 0.6817, 0.1468), (-0.5878, 0.809, -1.024e-08), (-0.9511, 0.309, 1.024e-08), (-0.8607, 0.4429, 0.1468), (0.436, 0.8642, 0.1468), (0.5878, 0.809, -1.024e-08), (0.0, 1.0, 1.024e-08), (0.1552, 0.9554, 0.1468), (0.8311, -0.2389, 0.2937), (0.6882, -0.5, 0.3074), (0.484, -0.7166, 0.2937), (0.02964, -0.8642, 0.2937), (-0.2629, -0.809, 0.3074), (-0.5319, -0.6817, 0.2937), (-0.8127, -0.2952, 0.2937), (-0.8506, 0.0, 0.3074), (-0.8127, 0.2952, 0.2937), (-0.5319, 0.6817, 0.2937), (-0.2629, 0.809, 0.3074), (0.02964, 0.8642, 0.2937), (0.484, 0.7166, 0.2937), (0.6882, 0.5, 0.3074), (0.8311, 0.2389, 0.2937), (0.07761, -0.2389, 0.5659), (0.1625, -0.5, 0.4974), (0.2328, -0.7166, 0.3844), (0.7534, 0.0, 0.3844), (0.5257, 0.0, 0.4974), (0.2511, 0.0, 0.5659), (-0.2032, -0.1476, 0.5659), (-0.4253, -0.309, 0.4974), (-0.6095, -0.4429, 0.3844), (-0.2032, 0.1476, 0.5659), (-0.4253, 0.309, 0.4974), (-0.6095, 0.4429, 0.3844), (0.07761, 0.2389, 0.5659), (0.1625, 0.5, 0.4974), (0.2328, 0.7166, 0.3844), (1.0, 0.0, 0.0), (0.309, -0.9511, 1.638e-14), (-0.809, -0.5878, 4.696e-14), (-0.809, 0.5878, -4.587e-14), (0.309, 0.9511, -1.529e-14), (0.6708, -0.6882, 0.1616), (0.809, -0.5878, -1.112e-06), (0.8618, -0.4253, 0.1616), (-0.4472, -0.8506, 0.1616), (-0.309, -0.9511, -4.602e-07), (-0.1382, -0.9511, 0.1616), (-0.9472, 0.1625, 0.1616), (-1.0, -3.608e-07, 3.643e-07), (-0.9472, -0.1625, 0.1616), (-0.1382, 0.9511, 0.1616), (-0.309, 0.9511, -2.876e-07), (-0.4472, 0.8506, 0.1616), (0.8618, 0.4253, 0.1616), (0.809, 0.5878, 0.0), (0.6708, 0.6882, 0.1616), (0.3618, -0.2629, 0.5229), (0.4472, -0.5257, 0.4231), (0.6382, -0.2629, 0.4231), (-0.1382, -0.4253, 0.5229), (-0.3618, -0.5878, 0.4231), (-0.05279, -0.6882, 0.4231), (-0.4472, 0.0, 0.5229), (-0.6708, 0.1625, 0.4231), (-0.6708, -0.1625, 0.4231), (-0.1382, 0.4253, 0.5229), (-0.05279, 0.6882, 0.4231), (-0.3618, 0.5878, 0.4231), (0.3618, 0.2629, 0.5229), (0.6382, 0.2629, 0.4231), (0.4472, 0.5257, 0.4231)], [], [(0, 28, 43), (1, 31, 49), (2, 34, 52), (3, 37, 55), (4, 40, 44), (6, 9, 4), (7, 56, 6), (6, 56, 9), (56, 8, 9), (10, 13, 0), (11, 57, 10), (10, 57, 13), (57, 12, 13), (14, 17, 1), (15, 58, 14), (14, 58, 17), (58, 16, 17), (18, 21, 2), (19, 59, 18), (18, 59, 21), (59, 20, 21), (22, 25, 3), (23, 60, 22), (22, 60, 25), (60, 24, 25), (13, 28, 0), (12, 61, 13), (13, 61, 28), (61, 27, 28), (12, 62, 61), (62, 63, 61), (61, 63, 27), (63, 26, 27), (62, 7, 63), (7, 6, 63), (63, 6, 26), (6, 4, 26), (17, 31, 1), (16, 64, 17), (17, 64, 31), (64, 30, 31), (16, 65, 64), (65, 66, 64), (64, 66, 30), (66, 29, 30), (65, 11, 66), (11, 10, 66), (66, 10, 29), (10, 0, 29), (21, 34, 2), (20, 67, 21), (21, 67, 34), (67, 33, 34), (20, 68, 67), (68, 69, 67), (67, 69, 33), (69, 32, 33), (68, 15, 69), (15, 14, 69), (69, 14, 32), (14, 1, 32), (25, 37, 3), (24, 70, 25), (25, 70, 37), (70, 36, 37), (24, 71, 70), (71, 72, 70), (70, 72, 36), (72, 35, 36), (71, 19, 72), (19, 18, 72), (72, 18, 35), (18, 2, 35), (9, 40, 4), (8, 73, 9), (9, 73, 40), (73, 39, 40), (8, 74, 73), (74, 75, 73), (73, 75, 39), (75, 38, 39), (74, 23, 75), (23, 22, 75), (75, 22, 38), (22, 3, 38), (41, 46, 5), (42, 76, 41), (43, 77, 42), (41, 76, 46), (76, 45, 46), (42, 77, 76), (77, 78, 76), (76, 78, 45), (78, 44, 45), (43, 28, 77), (28, 27, 77), (77, 27, 78), (27, 26, 78), (78, 26, 44), (26, 4, 44), (47, 41, 5), (48, 79, 47), (49, 80, 48), (47, 79, 41), (79, 42, 41), (48, 80, 79), (80, 81, 79), (79, 81, 42), (81, 43, 42), (49, 31, 80), (31, 30, 80), (80, 30, 81), (30, 29, 81), (81, 29, 43), (29, 0, 43), (50, 47, 5), (51, 82, 50), (52, 83, 51), (50, 82, 47), (82, 48, 47), (51, 83, 82), (83, 84, 82), (82, 84, 48), (84, 49, 48), (52, 34, 83), (34, 33, 83), (83, 33, 84), (33, 32, 84), (84, 32, 49), (32, 1, 49), (53, 50, 5), (54, 85, 53), (55, 86, 54), (53, 85, 50), (85, 51, 50), (54, 86, 85), (86, 87, 85), (85, 87, 51), (87, 52, 51), (55, 37, 86), (37, 36, 86), (86, 36, 87), (36, 35, 87), (87, 35, 52), (35, 2, 52), (46, 53, 5), (45, 88, 46), (44, 89, 45), (46, 88, 53), (88, 54, 53), (45, 89, 88), (89, 90, 88), (88, 90, 54), (90, 55, 54), (44, 40, 89), (40, 39, 89), (89, 39, 90), (39, 38, 90), (90, 38, 55), (38, 3, 55)])
me_icosphere_006.polygons.foreach_set('use_smooth', [True] * 160)
me_icosphere_006.use_remesh_preserve_volume = False
me_icosphere_006.use_remesh_preserve_attributes = False
me_icosphere_006.use_mirror_vertex_groups = False
me_icosphere_006.update()
me_icosphere = bpy.data.meshes.new('Icosphere')
me_icosphere.from_pydata([(0.2764, -0.8506, 0.2615), (-0.7236, -0.5257, 0.2615), (-0.7236, 0.5257, 0.2615), (0.2764, 0.8506, 0.2615), (0.8944, 0.0, 0.2615), (0.0, 0.0, 0.5847), (0.9566, -0.1476, 0.1468), (0.9511, -0.309, -1.024e-08), (0.9511, 0.309, 1.024e-08), (0.9566, 0.1476, 0.1468), (0.1552, -0.9554, 0.1468), (0.0, -1.0, -1.024e-08), (0.5878, -0.809, 1.024e-08), (0.436, -0.8642, 0.1468), (-0.8607, -0.4429, 0.1468), (-0.9511, -0.309, -1.024e-08), (-0.5878, -0.809, 1.024e-08), (-0.6872, -0.6817, 0.1468), (-0.6872, 0.6817, 0.1468), (-0.5878, 0.809, -1.024e-08), (-0.9511, 0.309, 1.024e-08), (-0.8607, 0.4429, 0.1468), (0.436, 0.8642, 0.1468), (0.5878, 0.809, -1.024e-08), (0.0, 1.0, 1.024e-08), (0.1552, 0.9554, 0.1468), (0.8311, -0.2389, 0.2937), (0.6882, -0.5, 0.3074), (0.484, -0.7166, 0.2937), (0.02964, -0.8642, 0.2937), (-0.2629, -0.809, 0.3074), (-0.5319, -0.6817, 0.2937), (-0.8127, -0.2952, 0.2937), (-0.8506, 0.0, 0.3074), (-0.8127, 0.2952, 0.2937), (-0.5319, 0.6817, 0.2937), (-0.2629, 0.809, 0.3074), (0.02964, 0.8642, 0.2937), (0.484, 0.7166, 0.2937), (0.6882, 0.5, 0.3074), (0.8311, 0.2389, 0.2937), (0.07761, -0.2389, 0.5659), (0.1625, -0.5, 0.4974), (0.2328, -0.7166, 0.3844), (0.7534, 0.0, 0.3844), (0.5257, 0.0, 0.4974), (0.2511, 0.0, 0.5659), (-0.2032, -0.1476, 0.5659), (-0.4253, -0.309, 0.4974), (-0.6095, -0.4429, 0.3844), (-0.2032, 0.1476, 0.5659), (-0.4253, 0.309, 0.4974), (-0.6095, 0.4429, 0.3844), (0.07761, 0.2389, 0.5659), (0.1625, 0.5, 0.4974), (0.2328, 0.7166, 0.3844), (1.0, 0.0, 0.0), (0.309, -0.9511, 1.638e-14), (-0.809, -0.5878, 4.696e-14), (-0.809, 0.5878, -4.587e-14), (0.309, 0.9511, -1.529e-14), (0.6708, -0.6882, 0.1616), (0.809, -0.5878, -1.112e-06), (0.8618, -0.4253, 0.1616), (-0.4472, -0.8506, 0.1616), (-0.309, -0.9511, -4.602e-07), (-0.1382, -0.9511, 0.1616), (-0.9472, 0.1625, 0.1616), (-1.0, -3.608e-07, 3.643e-07), (-0.9472, -0.1625, 0.1616), (-0.1382, 0.9511, 0.1616), (-0.309, 0.9511, -2.876e-07), (-0.4472, 0.8506, 0.1616), (0.8618, 0.4253, 0.1616), (0.809, 0.5878, 0.0), (0.6708, 0.6882, 0.1616), (0.3618, -0.2629, 0.5229), (0.4472, -0.5257, 0.4231), (0.6382, -0.2629, 0.4231), (-0.1382, -0.4253, 0.5229), (-0.3618, -0.5878, 0.4231), (-0.05279, -0.6882, 0.4231), (-0.4472, 0.0, 0.5229), (-0.6708, 0.1625, 0.4231), (-0.6708, -0.1625, 0.4231), (-0.1382, 0.4253, 0.5229), (-0.05279, 0.6882, 0.4231), (-0.3618, 0.5878, 0.4231), (0.3618, 0.2629, 0.5229), (0.6382, 0.2629, 0.4231), (0.4472, 0.5257, 0.4231)], [], [(0, 28, 43), (1, 31, 49), (2, 34, 52), (3, 37, 55), (4, 40, 44), (6, 9, 4), (7, 56, 6), (6, 56, 9), (56, 8, 9), (10, 13, 0), (11, 57, 10), (10, 57, 13), (57, 12, 13), (14, 17, 1), (15, 58, 14), (14, 58, 17), (58, 16, 17), (18, 21, 2), (19, 59, 18), (18, 59, 21), (59, 20, 21), (22, 25, 3), (23, 60, 22), (22, 60, 25), (60, 24, 25), (13, 28, 0), (12, 61, 13), (13, 61, 28), (61, 27, 28), (12, 62, 61), (62, 63, 61), (61, 63, 27), (63, 26, 27), (62, 7, 63), (7, 6, 63), (63, 6, 26), (6, 4, 26), (17, 31, 1), (16, 64, 17), (17, 64, 31), (64, 30, 31), (16, 65, 64), (65, 66, 64), (64, 66, 30), (66, 29, 30), (65, 11, 66), (11, 10, 66), (66, 10, 29), (10, 0, 29), (21, 34, 2), (20, 67, 21), (21, 67, 34), (67, 33, 34), (20, 68, 67), (68, 69, 67), (67, 69, 33), (69, 32, 33), (68, 15, 69), (15, 14, 69), (69, 14, 32), (14, 1, 32), (25, 37, 3), (24, 70, 25), (25, 70, 37), (70, 36, 37), (24, 71, 70), (71, 72, 70), (70, 72, 36), (72, 35, 36), (71, 19, 72), (19, 18, 72), (72, 18, 35), (18, 2, 35), (9, 40, 4), (8, 73, 9), (9, 73, 40), (73, 39, 40), (8, 74, 73), (74, 75, 73), (73, 75, 39), (75, 38, 39), (74, 23, 75), (23, 22, 75), (75, 22, 38), (22, 3, 38), (41, 46, 5), (42, 76, 41), (43, 77, 42), (41, 76, 46), (76, 45, 46), (42, 77, 76), (77, 78, 76), (76, 78, 45), (78, 44, 45), (43, 28, 77), (28, 27, 77), (77, 27, 78), (27, 26, 78), (78, 26, 44), (26, 4, 44), (47, 41, 5), (48, 79, 47), (49, 80, 48), (47, 79, 41), (79, 42, 41), (48, 80, 79), (80, 81, 79), (79, 81, 42), (81, 43, 42), (49, 31, 80), (31, 30, 80), (80, 30, 81), (30, 29, 81), (81, 29, 43), (29, 0, 43), (50, 47, 5), (51, 82, 50), (52, 83, 51), (50, 82, 47), (82, 48, 47), (51, 83, 82), (83, 84, 82), (82, 84, 48), (84, 49, 48), (52, 34, 83), (34, 33, 83), (83, 33, 84), (33, 32, 84), (84, 32, 49), (32, 1, 49), (53, 50, 5), (54, 85, 53), (55, 86, 54), (53, 85, 50), (85, 51, 50), (54, 86, 85), (86, 87, 85), (85, 87, 51), (87, 52, 51), (55, 37, 86), (37, 36, 86), (86, 36, 87), (36, 35, 87), (87, 35, 52), (35, 2, 52), (46, 53, 5), (45, 88, 46), (44, 89, 45), (46, 88, 53), (88, 54, 53), (45, 89, 88), (89, 90, 88), (88, 90, 54), (90, 55, 54), (44, 40, 89), (40, 39, 89), (89, 39, 90), (39, 38, 90), (90, 38, 55), (38, 3, 55)])
me_icosphere.polygons.foreach_set('use_smooth', [True] * 160)
me_icosphere.use_remesh_preserve_volume = False
me_icosphere.use_remesh_preserve_attributes = False
me_icosphere.use_mirror_vertex_groups = False
me_icosphere.update()

# ---- objects
ob_icosphere_007 = bpy.data.objects.new('Icosphere.007', me_icosphere_012)
ob_icosphere_006 = bpy.data.objects.new('Icosphere.006', me_icosphere_011)
ob_icosphere_005 = bpy.data.objects.new('Icosphere.005', me_icosphere_010)
ob_icosphere_004 = bpy.data.objects.new('Icosphere.004', me_icosphere_009)
ob_icosphere_003 = bpy.data.objects.new('Icosphere.003', me_icosphere_008)
ob_icosphere_002 = bpy.data.objects.new('Icosphere.002', me_icosphere_007)
ob_icosphere_001 = bpy.data.objects.new('Icosphere.001', me_icosphere_006)
ob_icosphere = bpy.data.objects.new('Icosphere', me_icosphere)
ob_lamp = bpy.data.objects.new('Lamp', light_lamp)
ob_camera = bpy.data.objects.new('Camera', cam_camera)

# ---- transforms, parenting, visibility, modifiers, constraints
ob_icosphere_007.location = (-0.75, -0.25, 0.0)
ob_icosphere_007.scale = (0.25, 0.25, 0.25)
ob_icosphere_007.lineart.crease_threshold = 0.0
_m = ob_icosphere_007.modifiers.new('Subsurf', 'SUBSURF')
_m.uv_smooth = 'PRESERVE_CORNERS'
_m.quality = 2
_m.show_only_control_edges = False
ob_icosphere_006.location = (-0.25, -0.25, 0.0)
ob_icosphere_006.scale = (0.25, 0.25, 0.25)
ob_icosphere_006.lineart.crease_threshold = 0.0
_m = ob_icosphere_006.modifiers.new('Subsurf', 'SUBSURF')
_m.uv_smooth = 'PRESERVE_CORNERS'
_m.quality = 2
_m.show_only_control_edges = False
ob_icosphere_005.location = (0.75, -0.25, 0.0)
ob_icosphere_005.scale = (0.25, 0.25, 0.25)
ob_icosphere_005.lineart.crease_threshold = 0.0
_m = ob_icosphere_005.modifiers.new('Subsurf', 'SUBSURF')
_m.uv_smooth = 'PRESERVE_CORNERS'
_m.quality = 2
_m.show_only_control_edges = False
ob_icosphere_004.location = (0.25, -0.25, 0.0)
ob_icosphere_004.scale = (0.25, 0.25, 0.25)
ob_icosphere_004.lineart.crease_threshold = 0.0
_m = ob_icosphere_004.modifiers.new('Subsurf', 'SUBSURF')
_m.uv_smooth = 'PRESERVE_CORNERS'
_m.quality = 2
_m.show_only_control_edges = False
ob_icosphere_003.location = (0.25, 0.75, 0.0)
ob_icosphere_003.scale = (0.25, 0.25, 0.25)
ob_icosphere_003.lineart.crease_threshold = 0.0
_m = ob_icosphere_003.modifiers.new('Subsurf', 'SUBSURF')
_m.uv_smooth = 'PRESERVE_CORNERS'
_m.quality = 2
_m.show_only_control_edges = False
ob_icosphere_002.location = (0.75, 0.75, 0.0)
ob_icosphere_002.scale = (0.25, 0.25, 0.25)
ob_icosphere_002.lineart.crease_threshold = 0.0
_m = ob_icosphere_002.modifiers.new('Subsurf', 'SUBSURF')
_m.uv_smooth = 'PRESERVE_CORNERS'
_m.quality = 2
_m.show_only_control_edges = False
ob_icosphere_001.location = (-0.25, 0.75, 0.0)
ob_icosphere_001.scale = (0.25, 0.25, 0.25)
ob_icosphere_001.lineart.crease_threshold = 0.0
_m = ob_icosphere_001.modifiers.new('Subsurf', 'SUBSURF')
_m.uv_smooth = 'PRESERVE_CORNERS'
_m.quality = 2
_m.show_only_control_edges = False
ob_icosphere.location = (-0.75, 0.75, 0.0)
ob_icosphere.scale = (0.25, 0.25, 0.25)
ob_icosphere.lineart.crease_threshold = 0.0
_m = ob_icosphere.modifiers.new('Subsurf', 'SUBSURF')
_m.uv_smooth = 'PRESERVE_CORNERS'
_m.quality = 2
_m.show_only_control_edges = False
ob_lamp.location = (4.076, 1.005, 5.904)
ob_lamp.rotation_euler = (0.6503, 0.05522, 1.866)
ob_lamp.lock_rotations_4d = False
ob_lamp.empty_display_type = 'ARROWS'
ob_lamp.color = (0.0, 0.0, 0.0, 0.0)
ob_lamp.lineart.crease_threshold = 0.0
ob_camera.location = (0.0, 0.0, 5.344)
ob_camera.lock_rotations_4d = False
ob_camera.empty_display_type = 'ARROWS'
ob_camera.color = (0.0, 0.0, 0.0, 0.0)
ob_camera.display_type = 'WIRE'
ob_camera.lineart.crease_threshold = 0.0

# ---- collection membership
col_collection_1.objects.link(ob_icosphere_007)
col_collection_1.objects.link(ob_icosphere_006)
col_collection_1.objects.link(ob_icosphere_005)
col_collection_1.objects.link(ob_icosphere_004)
col_collection_1.objects.link(ob_icosphere_003)
col_collection_1.objects.link(ob_icosphere_002)
col_collection_1.objects.link(ob_icosphere_001)
col_collection_1.objects.link(ob_icosphere)
col_collection_1.objects.link(ob_lamp)
col_collection_1.objects.link(ob_camera)

# ---- scene / render settings (as saved in the file)
scene.camera = ob_camera
scene.frame_start = 1; scene.frame_end = 250; scene.frame_set(1)
scene.render.engine = 'BLENDER_EEVEE_NEXT'
scene.render.resolution_x = 256
scene.render.resolution_y = 256
scene.render.resolution_percentage = 25
scene.render.dither_intensity = 0.0
scene.render.film_transparent = True
scene.cycles.use_denoising = False
scene.cycles.samples = 10
scene.cycles.sampling_pattern = 'TABULATED_SOBOL'
scene.cycles.light_sampling_threshold = 0.0
scene.cycles.use_adaptive_sampling = False
scene.cycles.use_light_tree = False
scene.cycles.blur_glossy = 0.0
scene.cycles.pixel_filter_type = 'GAUSSIAN'
scene.cycles.sample_clamp_indirect = 0.0
scene.view_settings.view_transform = 'Standard'
bpy.context.view_layer.update()
